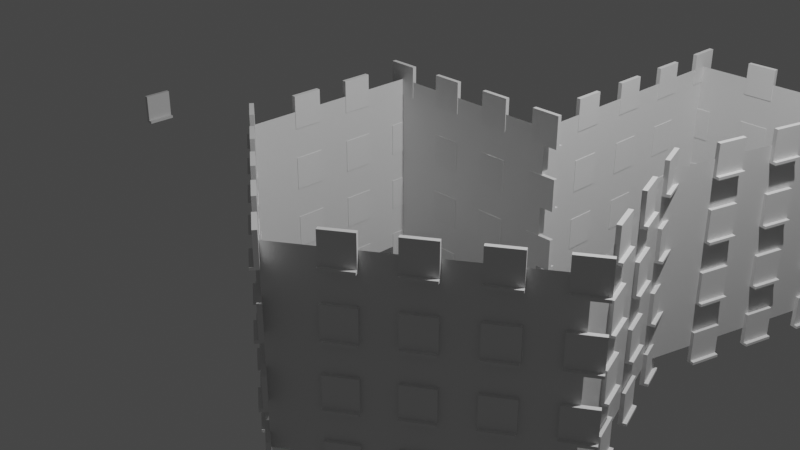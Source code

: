 # Source: building__gnode_prototype.blend  (saved by Blender 3.1.7; exported with 4.5.12 LTS)
import bpy
from mathutils import Matrix  # noqa: F401  (used for matrix-valued properties, if any)

bpy.ops.wm.read_factory_settings(use_empty=True)
scene = bpy.context.scene
scene.name = 'Scene'

# ---- collections
col_collection = bpy.data.collections.new('Collection'); scene.collection.children.link(col_collection)

# ---- materials (node trees are filled in below, after node groups)
mat_material = bpy.data.materials.new('Material')
mat_material.alpha_threshold = 0.0
mat_material.use_transparent_shadow = False
mat_material.line_color = (0.0, 0.0, 0.0, 1.0)

# ---- node groups
ng_geometry_nodes = bpy.data.node_groups.new('Geometry Nodes', 'GeometryNodeTree')
_s = ng_geometry_nodes.interface.new_socket(name='Geometry', in_out='OUTPUT', socket_type='NodeSocketGeometry')
_s = ng_geometry_nodes.interface.new_socket(name='Geometry', in_out='INPUT', socket_type='NodeSocketGeometry')
ng_geometry_nodes.is_modifier = True
# nodes of 'Geometry Nodes' reference scene objects; filled in after objects exist

# ---- material node trees
mat_material.use_nodes = True; mat_material.node_tree.nodes.clear()
_N = mat_material.node_tree.nodes; _L = mat_material.node_tree.links
n0 = _N.new('ShaderNodeOutputMaterial'); n0.name = 'Material Output'; n0.location = (300, 300)
n1 = _N.new('ShaderNodeBsdfPrincipled'); n1.name = 'Principled BSDF'; n1.location = (10, 300)
n1.distribution = 'GGX'
n1.subsurface_method = 'RANDOM_WALK_SKIN'
n1.inputs[2].default_value = 0.4
n1.inputs[3].default_value = 1.45
n1.inputs[27].default_value = (0.0, 0.0, 0.0, 1.0)
n1.inputs[28].default_value = 1.0
_L.new(n1.outputs[0], n0.inputs[0])
n0.is_active_output = True

# ---- world
world_world = bpy.data.worlds.new('World'); scene.world = world_world
world_world.use_nodes = True; world_world.node_tree.nodes.clear()
_N = world_world.node_tree.nodes; _L = world_world.node_tree.links
n0 = _N.new('ShaderNodeOutputWorld'); n0.name = 'World Output'; n0.location = (300, 300)
n1 = _N.new('ShaderNodeBackground'); n1.name = 'Background'; n1.location = (10, 300)
n1.inputs[0].default_value = (0.05088, 0.05088, 0.05088, 1.0)
_L.new(n1.outputs[0], n0.inputs[0])
n0.is_active_output = True
world_world.color = (0.05088, 0.05088, 0.05088)
world_world.use_sun_shadow = False
world_world.sun_shadow_jitter_overblur = 0.0

# ---- cameras
cam_camera = bpy.data.cameras.new('Camera')
cam_camera.clip_end = 100.0
cam_camera.ortho_scale = 7.314

# ---- lights
light_light = bpy.data.lights.new('Light', 'POINT')
light_light.transmission_factor = 0.0
light_light.energy = 1000.0
light_light.shadow_soft_size = 0.1
light_light.shadow_maximum_resolution = 0.006
light_light.use_absolute_resolution = True

# ---- meshes
me_cube = bpy.data.meshes.new('Cube')
me_cube.from_pydata([(1.0, 1.0, 1.0), (1.0, 1.0, -1.0), (1.0, -2.455, 1.0), (1.0, -2.455, -1.0), (-1.0, 1.0, 1.0), (-1.0, 1.0, -1.0), (-1.0, -1.0, 1.0), (-1.0, -1.0, -1.0), (2.421, 1.0, 1.0), (2.421, 1.0, -1.0), (3.135, -1.0, 1.0), (3.135, -1.0, -1.0), (1.0, 3.737, 1.0), (1.0, 3.737, -1.0), (3.135, 3.737, 1.0), (3.135, 3.737, -1.0), (0.0, -1.728, -1.0), (-0.5, -1.364, -1.0), (-1.0, 0.3333, 1.0), (-1.0, -0.3333, 1.0), (1.0, 1.684, -1.0), (1.0, 2.368, -1.0), (1.0, 3.053, -1.0), (1.0, 1.684, 1.0), (1.0, 2.368, 1.0), (1.0, 3.053, 1.0), (0.3333, 1.0, -1.0), (-0.3333, 1.0, -1.0), (-0.3333, 1.0, 1.0), (0.3333, 1.0, 1.0), (1.712, 3.737, 1.0), (2.423, 3.737, 1.0), (2.423, 3.737, -1.0), (1.712, 3.737, -1.0), (2.599, 1.684, -1.0), (2.778, 2.368, -1.0), (2.956, 3.053, -1.0), (2.956, 3.053, 1.0), (2.778, 2.368, 1.0), (2.599, 1.684, 1.0), (2.659, 0.3333, 1.0), (2.897, -0.3333, 1.0), (2.897, -0.3333, -1.0), (2.659, 0.3333, -1.0), (1.534, -2.091, -1.0), (2.067, -1.728, -1.0), (2.601, -1.364, -1.0), (2.601, -1.364, 1.0), (2.067, -1.728, 1.0), (1.534, -2.091, 1.0), (0.5, -2.091, -1.0), (0.5, -2.091, 1.0), (0.0, -1.728, 1.0), (-0.5, -1.364, 1.0), (1.0, 1.0, 0.3333), (1.0, 1.0, -0.3333), (-1.0, -1.0, -0.3333), (-1.0, -1.0, 0.3333), (1.0, -2.455, 0.3333), (1.0, -2.455, -0.3333), (-1.0, 1.0, 0.3333), (-1.0, 1.0, -0.3333), (2.421, 1.0, 0.3333), (2.421, 1.0, -0.3333), (3.135, -1.0, 0.3333), (3.135, -1.0, -0.3333), (1.0, 3.737, 0.3333), (1.0, 3.737, -0.3333), (3.135, 3.737, 0.3333), (3.135, 3.737, -0.3333), (-1.0, -0.3333, -1.0), (-1.0, 0.3333, -1.0), (1.0, 1.684, 0.3333), (1.0, 1.684, -0.3333), (1.0, 2.368, 0.3333), (1.0, 2.368, -0.3333), (1.0, 3.053, 0.3333), (1.0, 3.053, -0.3333), (-0.3333, 1.0, 0.3333), (-0.3333, 1.0, -0.3333), (0.3333, 1.0, 0.3333), (0.3333, 1.0, -0.3333), (1.712, 3.737, 0.3333), (1.712, 3.737, -0.3333), (2.423, 3.737, 0.3333), (2.423, 3.737, -0.3333), (2.599, 1.684, -0.3333), (2.599, 1.684, 0.3333), (2.778, 2.368, -0.3333), (2.778, 2.368, 0.3333), (2.956, 3.053, -0.3333), (2.956, 3.053, 0.3333), (2.659, 0.3333, 0.3333), (2.659, 0.3333, -0.3333), (2.897, -0.3333, 0.3333), (2.897, -0.3333, -0.3333), (1.534, -2.091, -0.3333), (1.534, -2.091, 0.3333), (2.067, -1.728, -0.3333), (2.067, -1.728, 0.3333), (2.601, -1.364, -0.3333), (2.601, -1.364, 0.3333), (0.5, -2.091, 0.3333), (0.5, -2.091, -0.3333), (0.0, -1.728, 0.3333), (0.0, -1.728, -0.3333), (-0.5, -1.364, 0.3333), (-0.5, -1.364, -0.3333), (-1.0, -0.3333, -0.3333), (-1.0, 0.3333, -0.3333), (-1.0, -0.3333, 0.3333), (-1.0, 0.3333, 0.3333)], [], [(58, 2, 51, 102), (111, 60, 61, 109), (100, 46, 11, 65), (80, 29, 0, 54), (94, 41, 10, 64), (90, 36, 15, 69), (57, 6, 19, 110), (84, 31, 14, 68), (102, 51, 52, 104), (76, 25, 12, 66), (54, 0, 23, 72), (72, 23, 24, 74), (74, 24, 25, 76), (60, 4, 28, 78), (78, 28, 29, 80), (66, 12, 30, 82), (82, 30, 31, 84), (63, 9, 34, 86), (86, 34, 35, 88), (88, 35, 36, 90), (62, 8, 40, 92), (92, 40, 41, 94), (59, 3, 44, 96), (96, 44, 45, 98), (98, 45, 46, 100), (106, 53, 6, 57), (104, 52, 53, 106), (16, 105, 107, 17), (105, 104, 106, 107), (17, 107, 56, 7), (107, 106, 57, 56), (48, 99, 101, 47), (99, 98, 100, 101), (49, 97, 99, 48), (97, 96, 98, 99), (2, 58, 97, 49), (58, 59, 96, 97), (43, 93, 95, 42), (93, 92, 94, 95), (9, 63, 93, 43), (63, 62, 92, 93), (38, 89, 91, 37), (89, 88, 90, 91), (39, 87, 89, 38), (87, 86, 88, 89), (8, 62, 87, 39), (62, 63, 86, 87), (33, 83, 85, 32), (83, 82, 84, 85), (13, 67, 83, 33), (67, 66, 82, 83), (27, 79, 81, 26), (79, 78, 80, 81), (5, 61, 79, 27), (61, 60, 78, 79), (21, 75, 77, 22), (75, 74, 76, 77), (20, 73, 75, 21), (73, 72, 74, 75), (1, 55, 73, 20), (55, 54, 72, 73), (22, 77, 67, 13), (77, 76, 66, 67), (50, 103, 105, 16), (103, 102, 104, 105), (32, 85, 69, 15), (85, 84, 68, 69), (111, 18, 4, 60), (56, 108, 70, 7), (37, 91, 68, 14), (91, 90, 69, 68), (42, 95, 65, 11), (95, 94, 64, 65), (26, 81, 55, 1), (81, 80, 54, 55), (47, 101, 64, 10), (101, 100, 65, 64), (110, 19, 18, 111), (108, 109, 71, 70), (3, 59, 103, 50), (59, 58, 102, 103), (109, 61, 5, 71), (57, 110, 108, 56), (110, 111, 109, 108)])
_uv = me_cube.uv_layers.new(name='UVMap')
_uv.uv.foreach_set('vector', [0.5417, 0.75, 0.625, 0.75, 0.625, 0.8125, 0.5417, 0.8125, 0.5417, 0.1667, 0.5417, 0.25, 0.4583, 0.25, 0.4583, 0.1667, 0.4583, 0.75, 0.375, 0.75, 0.375, 0.75, 0.4583, 0.75, 0.5417, 0.4167, 0.625, 0.4167, 0.625, 0.5, 0.5417, 0.5, 0.5417, 0.6667, 0.625, 0.6667, 0.625, 0.75, 0.5417, 0.75, 0.4583, 0.5, 0.375, 0.5, 0.375, 0.5, 0.4583, 0.5, 0.5417, 0.0, 0.625, 0.0, 0.625, 0.08333, 0.5417, 0.08333, 0.5417, 0.5, 0.625, 0.5, 0.625, 0.5, 0.5417, 0.5, 0.5417, 0.8125, 0.625, 0.8125, 0.625, 0.875, 0.5417, 0.875, 0.5417, 0.5, 0.625, 0.5, 0.625, 0.5, 0.5417, 0.5, 0.5417, 0.5, 0.625, 0.5, 0.625, 0.5, 0.5417, 0.5, 0.5417, 0.5, 0.625, 0.5, 0.625, 0.5, 0.5417, 0.5, 0.5417, 0.5, 0.625, 0.5, 0.625, 0.5, 0.5417, 0.5, 0.5417, 0.25, 0.625, 0.25, 0.625, 0.3333, 0.5417, 0.3333, 0.5417, 0.3333, 0.625, 0.3333, 0.625, 0.4167, 0.5417, 0.4167, 0.5417, 0.5, 0.625, 0.5, 0.625, 0.5, 0.5417, 0.5, 0.5417, 0.5, 0.625, 0.5, 0.625, 0.5, 0.5417, 0.5, 0.4583, 0.5, 0.375, 0.5, 0.375, 0.5, 0.4583, 0.5, 0.4583, 0.5, 0.375, 0.5, 0.375, 0.5, 0.4583, 0.5, 0.4583, 0.5, 0.375, 0.5, 0.375, 0.5, 0.4583, 0.5, 0.5417, 0.5, 0.625, 0.5, 0.625, 0.5833, 0.5417, 0.5833, 0.5417, 0.5833, 0.625, 0.5833, 0.625, 0.6667, 0.5417, 0.6667, 0.4583, 0.75, 0.375, 0.75, 0.375, 0.75, 0.4583, 0.75, 0.4583, 0.75, 0.375, 0.75, 0.375, 0.75, 0.4583, 0.75, 0.4583, 0.75, 0.375, 0.75, 0.375, 0.75, 0.4583, 0.75, 0.5417, 0.9375, 0.625, 0.9375, 0.625, 1.0, 0.5417, 1.0, 0.5417, 0.875, 0.625, 0.875, 0.625, 0.9375, 0.5417, 0.9375, 0.375, 0.875, 0.4583, 0.875, 0.4583, 0.9375, 0.375, 0.9375, 0.4583, 0.875, 0.5417, 0.875, 0.5417, 0.9375, 0.4583, 0.9375, 0.375, 0.9375, 0.4583, 0.9375, 0.4583, 1.0, 0.375, 1.0, 0.4583, 0.9375, 0.5417, 0.9375, 0.5417, 1.0, 0.4583, 1.0, 0.625, 0.75, 0.5417, 0.75, 0.5417, 0.75, 0.625, 0.75, 0.5417, 0.75, 0.4583, 0.75, 0.4583, 0.75, 0.5417, 0.75, 0.625, 0.75, 0.5417, 0.75, 0.5417, 0.75, 0.625, 0.75, 0.5417, 0.75, 0.4583, 0.75, 0.4583, 0.75, 0.5417, 0.75, 0.625, 0.75, 0.5417, 0.75, 0.5417, 0.75, 0.625, 0.75, 0.5417, 0.75, 0.4583, 0.75, 0.4583, 0.75, 0.5417, 0.75, 0.375, 0.5833, 0.4583, 0.5833, 0.4583, 0.6667, 0.375, 0.6667, 0.4583, 0.5833, 0.5417, 0.5833, 0.5417, 0.6667, 0.4583, 0.6667, 0.375, 0.5, 0.4583, 0.5, 0.4583, 0.5833, 0.375, 0.5833, 0.4583, 0.5, 0.5417, 0.5, 0.5417, 0.5833, 0.4583, 0.5833, 0.625, 0.5, 0.5417, 0.5, 0.5417, 0.5, 0.625, 0.5, 0.5417, 0.5, 0.4583, 0.5, 0.4583, 0.5, 0.5417, 0.5, 0.625, 0.5, 0.5417, 0.5, 0.5417, 0.5, 0.625, 0.5, 0.5417, 0.5, 0.4583, 0.5, 0.4583, 0.5, 0.5417, 0.5, 0.625, 0.5, 0.5417, 0.5, 0.5417, 0.5, 0.625, 0.5, 0.5417, 0.5, 0.4583, 0.5, 0.4583, 0.5, 0.5417, 0.5, 0.375, 0.5, 0.4583, 0.5, 0.4583, 0.5, 0.375, 0.5, 0.4583, 0.5, 0.5417, 0.5, 0.5417, 0.5, 0.4583, 0.5, 0.375, 0.5, 0.4583, 0.5, 0.4583, 0.5, 0.375, 0.5, 0.4583, 0.5, 0.5417, 0.5, 0.5417, 0.5, 0.4583, 0.5, 0.375, 0.3333, 0.4583, 0.3333, 0.4583, 0.4167, 0.375, 0.4167, 0.4583, 0.3333, 0.5417, 0.3333, 0.5417, 0.4167, 0.4583, 0.4167, 0.375, 0.25, 0.4583, 0.25, 0.4583, 0.3333, 0.375, 0.3333, 0.4583, 0.25, 0.5417, 0.25, 0.5417, 0.3333, 0.4583, 0.3333, 0.375, 0.5, 0.4583, 0.5, 0.4583, 0.5, 0.375, 0.5, 0.4583, 0.5, 0.5417, 0.5, 0.5417, 0.5, 0.4583, 0.5, 0.375, 0.5, 0.4583, 0.5, 0.4583, 0.5, 0.375, 0.5, 0.4583, 0.5, 0.5417, 0.5, 0.5417, 0.5, 0.4583, 0.5, 0.375, 0.5, 0.4583, 0.5, 0.4583, 0.5, 0.375, 0.5, 0.4583, 0.5, 0.5417, 0.5, 0.5417, 0.5, 0.4583, 0.5, 0.375, 0.5, 0.4583, 0.5, 0.4583, 0.5, 0.375, 0.5, 0.4583, 0.5, 0.5417, 0.5, 0.5417, 0.5, 0.4583, 0.5, 0.375, 0.8125, 0.4583, 0.8125, 0.4583, 0.875, 0.375, 0.875, 0.4583, 0.8125, 0.5417, 0.8125, 0.5417, 0.875, 0.4583, 0.875, 0.375, 0.5, 0.4583, 0.5, 0.4583, 0.5, 0.375, 0.5, 0.4583, 0.5, 0.5417, 0.5, 0.5417, 0.5, 0.4583, 0.5, 0.5417, 0.1667, 0.625, 0.1667, 0.625, 0.25, 0.5417, 0.25, 0.4583, 0.0, 0.4583, 0.08333, 0.375, 0.08333, 0.375, 0.0, 0.625, 0.5, 0.5417, 0.5, 0.5417, 0.5, 0.625, 0.5, 0.5417, 0.5, 0.4583, 0.5, 0.4583, 0.5, 0.5417, 0.5, 0.375, 0.6667, 0.4583, 0.6667, 0.4583, 0.75, 0.375, 0.75, 0.4583, 0.6667, 0.5417, 0.6667, 0.5417, 0.75, 0.4583, 0.75, 0.375, 0.4167, 0.4583, 0.4167, 0.4583, 0.5, 0.375, 0.5, 0.4583, 0.4167, 0.5417, 0.4167, 0.5417, 0.5, 0.4583, 0.5, 0.625, 0.75, 0.5417, 0.75, 0.5417, 0.75, 0.625, 0.75, 0.5417, 0.75, 0.4583, 0.75, 0.4583, 0.75, 0.5417, 0.75, 0.5417, 0.08333, 0.625, 0.08333, 0.625, 0.1667, 0.5417, 0.1667, 0.4583, 0.08333, 0.4583, 0.1667, 0.375, 0.1667, 0.375, 0.08333, 0.375, 0.75, 0.4583, 0.75, 0.4583, 0.8125, 0.375, 0.8125, 0.4583, 0.75, 0.5417, 0.75, 0.5417, 0.8125, 0.4583, 0.8125, 0.4583, 0.1667, 0.4583, 0.25, 0.375, 0.25, 0.375, 0.1667, 0.5417, 0.0, 0.5417, 0.08333, 0.4583, 0.08333, 0.4583, 0.0, 0.5417, 0.08333, 0.5417, 0.1667, 0.4583, 0.1667, 0.4583, 0.08333])
me_cube.materials.append(mat_material)
me_cube.use_remesh_preserve_volume = False
me_cube.use_remesh_preserve_attributes = False
me_cube.use_mirror_vertex_groups = False
me_cube.update()
me_cube_001 = bpy.data.meshes.new('Cube.001')
me_cube_001.from_pydata([(0.04005, 0.16, -0.1535), (0.04005, 0.16, 0.1664), (0.04005, -0.16, -0.1535), (0.04005, -0.16, 0.1664), (-0.005361, 0.16, -0.1535), (-0.005361, 0.16, 0.1664), (-0.005361, -0.16, -0.1535), (-0.005361, -0.16, 0.1664), (0.04005, -0.16, -0.1825), (0.04005, 0.16, -0.1825), (-0.005361, -0.16, -0.1825), (-0.005361, 0.16, -0.1825), (0.07931, -0.16, -0.1535), (0.07931, 0.16, -0.1535), (0.07931, -0.16, -0.1825), (0.07931, 0.16, -0.1825)], [], [(0, 1, 3, 2), (2, 3, 7, 6), (6, 7, 5, 4), (4, 5, 1, 0), (4, 0, 9, 11), (7, 3, 1, 5), (8, 10, 11, 9), (2, 6, 10, 8), (8, 9, 15, 14), (6, 4, 11, 10), (13, 12, 14, 15), (2, 8, 14, 12), (0, 2, 12, 13), (9, 0, 13, 15)])
_uv = me_cube_001.uv_layers.new(name='UVMap')
_uv.uv.foreach_set('vector', [0.375, 0.0, 0.625, 0.0, 0.625, 0.25, 0.375, 0.25, 0.375, 0.25, 0.625, 0.25, 0.625, 0.5, 0.375, 0.5, 0.375, 0.5, 0.625, 0.5, 0.625, 0.75, 0.375, 0.75, 0.375, 0.75, 0.625, 0.75, 0.625, 1.0, 0.375, 1.0, 0.375, 0.75, 0.375, 1.0, 0.375, 1.0, 0.375, 0.75, 0.625, 0.5, 0.875, 0.5, 0.875, 0.75, 0.625, 0.75, 0.125, 0.5, 0.375, 0.5, 0.375, 0.75, 0.125, 0.75, 0.375, 0.25, 0.375, 0.5, 0.375, 0.5, 0.375, 0.25, 0.125, 0.5, 0.125, 0.75, 0.125, 0.75, 0.125, 0.5, 0.375, 0.5, 0.375, 0.75, 0.375, 0.75, 0.375, 0.5, 0.375, 0.0, 0.375, 0.25, 0.375, 0.25, 0.375, 0.0, 0.375, 0.25, 0.375, 0.25, 0.375, 0.25, 0.375, 0.25, 0.375, 0.0, 0.375, 0.25, 0.375, 0.25, 0.375, 0.0, 0.375, 1.0, 0.375, 1.0, 0.375, 1.0, 0.375, 1.0])
me_cube_001.use_remesh_fix_poles = True
me_cube_001.use_remesh_preserve_attributes = False
me_cube_001.update()

# ---- objects
ob_cube = bpy.data.objects.new('Cube', me_cube)
ob_light = bpy.data.objects.new('Light', light_light)
ob_camera = bpy.data.objects.new('Camera', cam_camera)
ob_cube_001 = bpy.data.objects.new('Cube.001', me_cube_001)
_N = ng_geometry_nodes.nodes; _L = ng_geometry_nodes.links
n0 = _N.new('GeometryNodeObjectInfo'); n0.name = 'Object Info'; n0.location = (3, 182)
n0.inputs[0].default_value = ob_cube_001
n1 = _N.new('FunctionNodeAlignEulerToVector'); n1.name = 'Align Euler to Vector'; n1.location = (214, 52)
n2 = _N.new('GeometryNodeMeshToPoints'); n2.name = 'Mesh to Points'; n2.location = (212, 295)
n3 = _N.new('NodeGroupInput'); n3.name = 'Group Input'; n3.location = (-443, -88)
n4 = _N.new('GeometryNodeInstanceOnPoints'); n4.name = 'Instance on Points'; n4.location = (776, 185)
n5 = _N.new('GeometryNodeInputNormal'); n5.name = 'Normal'; n5.location = (-185, -9)
n5.legacy_corner_normals = True
n6 = _N.new('NodeGroupOutput'); n6.name = 'Group Output'; n6.location = (1360, 20)
n7 = _N.new('GeometryNodeJoinGeometry'); n7.name = 'Join Geometry'; n7.location = (1160, -60)
n8 = _N.new('GeometryNodeSampleNearestSurface'); n8.name = 'Sample Nearest Surface'; n8.location = (0, 0)
n8.data_type = 'FLOAT_VECTOR'
_L.new(n7.outputs[0], n6.inputs[0])
_L.new(n4.outputs[0], n7.inputs[0])
_L.new(n0.outputs[4], n4.inputs[2])
_L.new(n1.outputs[0], n4.inputs[5])
_L.new(n3.outputs[0], n7.inputs[0])
_L.new(n2.outputs[0], n4.inputs[0])
_L.new(n3.outputs[0], n8.inputs[0])
_L.new(n5.outputs[0], n8.inputs[1])
_L.new(n8.outputs[0], n1.inputs[2])
_L.new(n3.outputs[0], n2.inputs[0])
n6.is_active_output = True

# ---- transforms, parenting, visibility, modifiers, constraints
ob_cube.location = (0.0, 0.0, 0.0)
ob_cube.lock_rotations_4d = False
ob_cube.empty_display_type = 'ARROWS'
ob_cube.lineart.crease_threshold = 0.0
_m = ob_cube.modifiers.new('GeometryNodes', 'NODES')
_m.node_group = ng_geometry_nodes
ob_light.location = (4.076, 1.005, 5.904)
ob_light.rotation_euler = (0.6503, 0.05522, 1.866)
ob_light.lock_rotations_4d = False
ob_light.empty_display_type = 'ARROWS'
ob_light.color = (0.0, 0.0, 0.0, 0.0)
ob_light.lineart.crease_threshold = 0.0
ob_camera.location = (7.359, -6.926, 4.958)
ob_camera.rotation_euler = (1.109, 0.0, 0.8149)
ob_camera.lock_rotations_4d = False
ob_camera.empty_display_type = 'ARROWS'
ob_camera.color = (0.0, 0.0, 0.0, 0.0)
ob_camera.display_type = 'WIRE'
ob_camera.lineart.crease_threshold = 0.0
ob_cube_001.location = (-4.503, 0.0, 0.0)

# ---- collection membership
col_collection.objects.link(ob_cube)
col_collection.objects.link(ob_light)
col_collection.objects.link(ob_camera)
col_collection.objects.link(ob_cube_001)

# ---- scene / render settings (as saved in the file)
scene.camera = ob_camera
scene.frame_start = 1; scene.frame_end = 250; scene.frame_set(1)
scene.render.engine = 'BLENDER_EEVEE_NEXT'
scene.cycles.sampling_pattern = 'TABULATED_SOBOL'
scene.cycles.use_light_tree = False
scene.view_settings.view_transform = 'Filmic'
bpy.context.view_layer.update()
